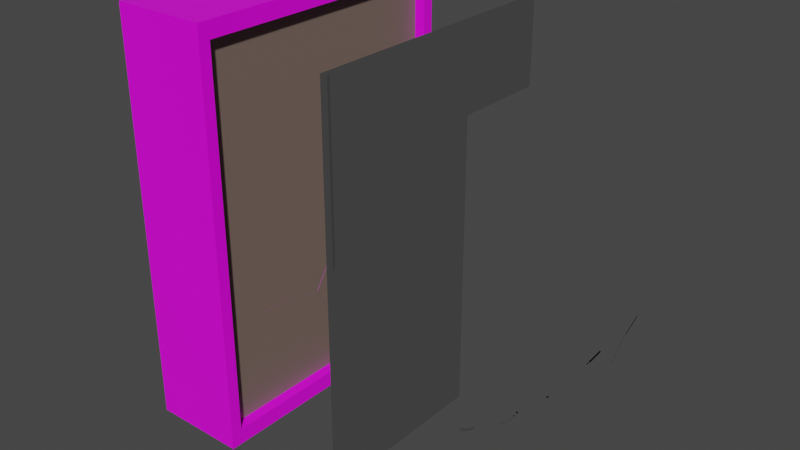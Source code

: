 # Source: Glass_Broken.blend  (saved by Blender 2.90.8; exported with 4.5.12 LTS)
import bpy
from mathutils import Matrix  # noqa: F401  (used for matrix-valued properties, if any)

bpy.ops.wm.read_factory_settings(use_empty=True)
scene = bpy.context.scene
scene.name = 'Scene'

# ---- collections
col_collection = bpy.data.collections.new('Collection'); scene.collection.children.link(col_collection)

# ---- images (referenced by path relative to the original .blend; pixels are not part of the script)
import os
ASSET_DIR = os.environ.get("B2B_ASSET_DIR", "")  # directory of the original .blend (textures are referenced by path, not embedded)
HERE = os.path.dirname(os.path.abspath(__file__))  # packed textures are extracted next to this script under _unpacked/

def load_image(name, relpath, width, height, colorspace="sRGB"):
    """Load a texture the original file referenced (path relative to the .blend, or extracted next to this script)."""
    p = next((c for c in (os.path.join(HERE, relpath), os.path.join(ASSET_DIR, relpath)) if relpath and os.path.exists(c)), "")
    if p:
        img = bpy.data.images.load(p, check_existing=True)
        img.name = name
    else:  # same state as the original file: an image datablock whose file is absent (Cycles renders it pink)
        img = bpy.data.images.new(name, width, height)
        img.source = "FILE"
        img.filepath = "//" + (relpath or name)
    img.colorspace_settings.name = colorspace
    return img
img_madeirabranca_jpg = load_image('madeirabranca.jpg', 'madeirabranca.jpg', 1024, 1024, 'sRGB')
img_7_png = load_image('7.png', '7.png', 1024, 1024, 'sRGB')
img_madeirabranca_jpg_001 = load_image('madeirabranca.jpg.001', 'madeirabranca.jpg', 1024, 1024, 'sRGB')
img_7_png_001 = load_image('7.png.001', '7.png', 1024, 1024, 'sRGB')

# ---- materials (node trees are filled in below, after node groups)
mat_material = bpy.data.materials.new('Material')
mat_material.alpha_threshold = 0.0
mat_material.use_transparent_shadow = False
mat_material.line_color = (0.0, 0.0, 0.0, 1.0)
mat_material_002 = bpy.data.materials.new('Material.002')
mat_material_002.alpha_threshold = 0.0
mat_material_002.use_transparent_shadow = False
mat_material_002.line_color = (0.0, 0.0, 0.0, 1.0)
mat_material_003 = bpy.data.materials.new('Material.003')
mat_material_003.use_transparent_shadow = False
mat_material_006 = bpy.data.materials.new('Material.006')
mat_material_006.alpha_threshold = 0.0
mat_material_006.use_transparent_shadow = False
mat_material_006.line_color = (0.0, 0.0, 0.0, 1.0)
mat_material_005 = bpy.data.materials.new('Material.005')
mat_material_005.alpha_threshold = 0.0
mat_material_005.use_transparent_shadow = False
mat_material_005.line_color = (0.0, 0.0, 0.0, 1.0)
mat_material_004 = bpy.data.materials.new('Material.004')
mat_material_004.use_transparent_shadow = False
mat_material_001 = bpy.data.materials.new('Material.001')
mat_material_001.alpha_threshold = 0.0
mat_material_001.use_transparent_shadow = False
mat_material_001.line_color = (0.0, 0.0, 0.0, 1.0)

# ---- material node trees
mat_material.use_nodes = True; mat_material.node_tree.nodes.clear()
_N = mat_material.node_tree.nodes; _L = mat_material.node_tree.links
n0 = _N.new('ShaderNodeOutputMaterial'); n0.name = 'Material Output'; n0.location = (300, 300)
n1 = _N.new('ShaderNodeBsdfPrincipled'); n1.name = 'Principled BSDF'; n1.location = (10, 300)
n1.distribution = 'GGX'
n1.subsurface_method = 'BURLEY'
n1.inputs[2].default_value = 0.4
n1.inputs[3].default_value = 1.45
n1.inputs[27].default_value = (0.0, 0.0, 0.0, 1.0)
n1.inputs[28].default_value = 1.0
n2 = _N.new('ShaderNodeTexImage'); n2.name = 'Image Texture'; n2.location = (-306, 287)
n2.image = img_madeirabranca_jpg
_L.new(n1.outputs[0], n0.inputs[0])
_L.new(n2.outputs[0], n1.inputs[0])
n0.is_active_output = True
mat_material_002.use_nodes = True; mat_material_002.node_tree.nodes.clear()
_N = mat_material_002.node_tree.nodes; _L = mat_material_002.node_tree.links
n0 = _N.new('ShaderNodeOutputMaterial'); n0.name = 'Material Output'; n0.location = (300, 300)
n1 = _N.new('ShaderNodeBsdfPrincipled'); n1.name = 'Principled BSDF'; n1.location = (10, 300)
n1.distribution = 'GGX'
n1.subsurface_method = 'BURLEY'
n1.inputs[0].default_value = (0.1902, 0.1388, 0.1137, 1.0)
n1.inputs[2].default_value = 0.48
n1.inputs[3].default_value = 1.45
n1.inputs[27].default_value = (0.0, 0.0, 0.0, 1.0)
n1.inputs[28].default_value = 1.0
_L.new(n1.outputs[0], n0.inputs[0])
n0.is_active_output = True
mat_material_003.use_nodes = True; mat_material_003.node_tree.nodes.clear()
_N = mat_material_003.node_tree.nodes; _L = mat_material_003.node_tree.links
n0 = _N.new('ShaderNodeOutputMaterial'); n0.name = 'Material Output'; n0.location = (464, 325)
n1 = _N.new('ShaderNodeTexImage'); n1.name = 'Image Texture'; n1.location = (-15, 400)
n1.image = img_7_png
n2 = _N.new('ShaderNodeBsdfAnisotropic'); n2.name = 'Glossy BSDF'; n2.location = (293, 386)
n2.distribution = 'GGX'
n2.inputs[1].default_value = 0.0
_L.new(n2.outputs[0], n0.inputs[0])
_L.new(n1.outputs[1], n2.inputs[0])
n0.is_active_output = True
mat_material_006.use_nodes = True; mat_material_006.node_tree.nodes.clear()
_N = mat_material_006.node_tree.nodes; _L = mat_material_006.node_tree.links
n0 = _N.new('ShaderNodeOutputMaterial'); n0.name = 'Material Output'; n0.location = (300, 300)
n1 = _N.new('ShaderNodeBsdfPrincipled'); n1.name = 'Principled BSDF'; n1.location = (10, 300)
n1.distribution = 'GGX'
n1.subsurface_method = 'BURLEY'
n1.inputs[2].default_value = 0.4
n1.inputs[3].default_value = 1.45
n1.inputs[27].default_value = (0.0, 0.0, 0.0, 1.0)
n1.inputs[28].default_value = 1.0
n2 = _N.new('ShaderNodeTexImage'); n2.name = 'Image Texture'; n2.location = (-306, 287)
n2.image = img_madeirabranca_jpg_001
_L.new(n1.outputs[0], n0.inputs[0])
_L.new(n2.outputs[0], n1.inputs[0])
n0.is_active_output = True
mat_material_005.use_nodes = True; mat_material_005.node_tree.nodes.clear()
_N = mat_material_005.node_tree.nodes; _L = mat_material_005.node_tree.links
n0 = _N.new('ShaderNodeOutputMaterial'); n0.name = 'Material Output'; n0.location = (300, 300)
n1 = _N.new('ShaderNodeBsdfPrincipled'); n1.name = 'Principled BSDF'; n1.location = (10, 300)
n1.distribution = 'GGX'
n1.subsurface_method = 'BURLEY'
n1.inputs[0].default_value = (0.1902, 0.1388, 0.1137, 1.0)
n1.inputs[2].default_value = 0.48
n1.inputs[3].default_value = 1.45
n1.inputs[27].default_value = (0.0, 0.0, 0.0, 1.0)
n1.inputs[28].default_value = 1.0
_L.new(n1.outputs[0], n0.inputs[0])
n0.is_active_output = True
mat_material_004.use_nodes = True; mat_material_004.node_tree.nodes.clear()
_N = mat_material_004.node_tree.nodes; _L = mat_material_004.node_tree.links
n0 = _N.new('ShaderNodeOutputMaterial'); n0.name = 'Material Output'; n0.location = (464, 325)
n1 = _N.new('ShaderNodeTexImage'); n1.name = 'Image Texture'; n1.location = (-15, 400)
n1.image = img_7_png_001
n2 = _N.new('ShaderNodeBsdfAnisotropic'); n2.name = 'Glossy BSDF'; n2.location = (293, 386)
n2.distribution = 'GGX'
n2.inputs[1].default_value = 0.0
_L.new(n2.outputs[0], n0.inputs[0])
_L.new(n1.outputs[1], n2.inputs[0])
n0.is_active_output = True
mat_material_001.use_nodes = True; mat_material_001.node_tree.nodes.clear()
_N = mat_material_001.node_tree.nodes; _L = mat_material_001.node_tree.links
n0 = _N.new('ShaderNodeOutputMaterial'); n0.name = 'Material Output'; n0.location = (300, 300)
n1 = _N.new('ShaderNodeBsdfAnisotropic'); n1.name = 'Glossy BSDF'; n1.location = (10, 300)
n1.distribution = 'GGX'
n1.inputs[1].default_value = 0.0
_L.new(n1.outputs[0], n0.inputs[0])
n0.is_active_output = True

# ---- world
world_world = bpy.data.worlds.new('World'); scene.world = world_world
world_world.use_nodes = True; world_world.node_tree.nodes.clear()
_N = world_world.node_tree.nodes; _L = world_world.node_tree.links
n0 = _N.new('ShaderNodeOutputWorld'); n0.name = 'World Output'; n0.location = (300, 300)
n1 = _N.new('ShaderNodeBackground'); n1.name = 'Background'; n1.location = (10, 300)
n1.inputs[0].default_value = (0.05088, 0.05088, 0.05088, 1.0)
_L.new(n1.outputs[0], n0.inputs[0])
n0.is_active_output = True
world_world.color = (0.05088, 0.05088, 0.05088)
world_world.use_sun_shadow = False
world_world.sun_shadow_jitter_overblur = 0.0

# ---- meshes
me_cube = bpy.data.meshes.new('Cube')
me_cube.from_pydata([(1.0, 0.9208, 0.9208), (1.0, 0.9208, -0.9208), (1.0, -0.9208, 0.9208), (1.0, -0.9208, -0.9208), (-1.0, 1.0, 1.0), (-1.0, 1.0, -1.0), (-1.0, -1.0, 1.0), (-1.0, -1.0, -1.0), (1.0, 1.0, 1.0), (1.0, 1.0, -1.0), (1.0, -1.0, 1.0), (1.0, -1.0, -1.0), (0.7708, 0.9208, 0.9208), (0.8541, 0.9208, -0.9208), (0.7708, -0.9208, 0.9208), (0.7708, -0.9208, -0.9208), (0.7708, -0.9208, -0.299), (0.7708, 0.9208, -0.4212), (0.7708, -0.5653, -0.4149), (0.7708, -0.426, -0.4123), (0.7708, -0.1007, -0.471), (0.7708, 0.04528, -0.3099), (0.7708, 0.2098, -0.4482), (0.7708, 0.337, -0.4631), (0.7708, 0.4983, -0.45), (0.7708, 0.6193, -0.5774), (0.7708, 0.7705, -0.4797), (0.7708, 0.5635, -0.9208), (0.7708, 0.07713, -0.7348), (0.7708, 0.4074, -0.7573), (0.7737, 0.9208, -0.4212), (0.7737, 0.9208, -0.9208), (0.7737, 0.5635, -0.9208), (0.7737, -0.1007, -0.471), (0.7737, 0.04528, -0.3099), (0.7737, 0.2098, -0.4482), (0.7737, 0.337, -0.4631), (0.7737, 0.4983, -0.45), (0.7737, 0.6193, -0.5774), (0.7737, 0.7705, -0.4797), (0.7737, 0.07713, -0.7348), (0.7737, 0.4074, -0.7573), (0.7708, -0.9208, -0.3169), (0.7708, -0.09407, -0.4807), (0.7708, -0.4293, -0.4245), (0.7708, -0.5718, -0.4279), (0.7697, -0.9208, -0.299), (0.7697, -0.5653, -0.4149), (0.7697, -0.426, -0.4123), (0.7697, -0.1007, -0.471), (0.7697, -0.9208, -0.3169), (0.7697, -0.09407, -0.4807), (0.7697, -0.4293, -0.4245), (0.7697, -0.5718, -0.4279)], [], [(8, 4, 6, 10), (11, 10, 6, 7), (7, 6, 4, 5), (5, 9, 11, 7), (0, 2, 14, 12), (5, 4, 8, 9), (0, 1, 9, 8), (3, 2, 10, 11), (2, 0, 8, 10), (1, 3, 11, 9), (29, 27, 32, 41), (1, 0, 12, 17, 13), (3, 1, 13, 27, 15), (2, 3, 15, 42, 16, 14), (16, 18, 19, 20, 21, 22, 23, 24, 25, 26, 17, 12, 14), (27, 29, 28, 43, 44, 45, 42, 15), (31, 30, 39, 38, 37, 36, 35, 34, 33, 40, 41, 32), (21, 20, 33, 34), (27, 13, 31, 32), (13, 17, 30, 31), (25, 24, 37, 38), (22, 21, 34, 35), (26, 25, 38, 39), (23, 22, 35, 36), (28, 29, 41, 40), (17, 26, 39, 30), (24, 23, 36, 37), (50, 53, 52, 51, 49, 48, 47, 46), (42, 45, 53, 50), (44, 43, 51, 52), (16, 42, 50, 46), (20, 19, 48, 49), (18, 16, 46, 47), (45, 44, 52, 53), (19, 18, 47, 48)])
me_cube.polygons.foreach_set('material_index', [0, 0, 0, 0, 0, 0, 0, 0, 0, 0, 0, 0, 0, 0, 2, 2, 2, 0, 0, 0, 0, 0, 0, 0, 0, 0, 0, 2, 0, 0, 0, 0, 0, 0, 0])
_uv = me_cube.uv_layers.new(name='UVMap')
_uv.uv.foreach_set('vector', [9.813e-05, 9.853e-05, 0.9632, 9.813e-05, 0.9632, 0.9999, 9.823e-05, 0.9999, 9.813e-05, 0.9999, 9.823e-05, 9.813e-05, 0.9632, 9.83e-05, 0.9632, 0.9999, 0.375, 0.0, 0.625, 0.0, 0.625, 0.25, 0.375, 0.25, 9.813e-05, 9.826e-05, 0.9632, 9.813e-05, 0.9632, 0.9999, 9.82e-05, 0.9999, 0.07633, 2.762e-05, 0.07633, 1.0, 2.762e-05, 1.0, 2.795e-05, 2.766e-05, 0.9632, 9.826e-05, 0.9632, 0.9999, 9.813e-05, 0.9999, 9.82e-05, 9.813e-05, 1.953e-05, 0.9604, 1.996e-05, 0.0396, 0.03815, 1.953e-05, 0.03815, 1.0, 1.953e-05, 0.9604, 2.003e-05, 0.0396, 0.03815, 1.953e-05, 0.03815, 1.0, 1.953e-05, 0.9604, 1.986e-05, 0.0396, 0.03815, 1.953e-05, 0.03815, 1.0, 1.953e-05, 0.9604, 1.996e-05, 0.0396, 0.03815, 1.953e-05, 0.03815, 1.0, 0.4053, 0.5741, 0.3849, 0.5546, 0.3849, 0.5546, 0.4053, 0.5741, 1.0, 0.08224, 2.867e-05, 0.08224, 2.867e-05, 2.867e-05, 0.7287, 2.901e-05, 1.0, 2.894e-05, 0.07633, 2.762e-05, 0.07633, 1.0, 2.788e-05, 1.0, 2.788e-05, 0.8059, 2.762e-05, 2.777e-05, 2.761e-05, 1.0, 2.805e-05, 0.0009113, 0.07273, 2.761e-05, 0.07626, 0.3125, 0.07626, 0.3383, 0.07626, 1.0, 0.4626, 0.7401, 0.4481, 0.6957, 0.4485, 0.6783, 0.4411, 0.6376, 0.4613, 0.6193, 0.444, 0.5988, 0.4421, 0.5829, 0.4438, 0.5627, 0.4278, 0.5476, 0.44, 0.5287, 0.4473, 0.5099, 0.6151, 0.5099, 0.6151, 0.7401, 0.9547, 0.09865, 0.8461, 0.2465, 0.6163, 0.2669, 0.4972, 0.4968, 0.264, 0.5476, 0.1648, 0.5445, 0.02373, 0.645, 0.02373, 0.09865, 0.04217, 7.107e-05, 0.5053, 0.05893, 0.4333, 0.1914, 0.325, 0.32, 0.4288, 0.4472, 0.3977, 0.5952, 0.3966, 0.7148, 0.5053, 0.8836, 0.3389, 0.9999, 0.1152, 0.804, 0.1332, 0.4953, 7.107e-05, 0.3313, 0.4613, 0.6193, 0.4411, 0.6376, 0.4411, 0.6376, 0.4613, 0.6193, 0.3849, 0.5546, 0.3849, 0.5099, 0.3849, 0.5099, 0.3849, 0.5546, 0.3849, 0.5099, 0.4473, 0.5099, 0.4473, 0.5099, 0.3849, 0.5099, 0.4278, 0.5476, 0.4438, 0.5627, 0.4438, 0.5627, 0.4278, 0.5476, 0.444, 0.5988, 0.4613, 0.6193, 0.4613, 0.6193, 0.444, 0.5988, 0.44, 0.5287, 0.4278, 0.5476, 0.4278, 0.5476, 0.44, 0.5287, 0.4421, 0.5829, 0.444, 0.5988, 0.444, 0.5988, 0.4421, 0.5829, 0.4081, 0.6154, 0.4053, 0.5741, 0.4053, 0.5741, 0.4081, 0.6154, 0.4473, 0.5099, 0.44, 0.5287, 0.44, 0.5287, 0.4473, 0.5099, 0.4438, 0.5627, 0.4421, 0.5829, 0.4421, 0.5829, 0.4438, 0.5627, 0.4604, 0.7401, 0.4465, 0.6965, 0.4469, 0.6787, 0.4399, 0.6368, 0.4411, 0.6376, 0.4485, 0.6783, 0.4481, 0.6957, 0.4626, 0.7401, 0.4604, 0.7401, 0.4465, 0.6965, 0.4465, 0.6965, 0.4604, 0.7401, 0.4469, 0.6787, 0.4399, 0.6368, 0.4399, 0.6368, 0.4469, 0.6787, 0.4626, 0.7401, 0.4604, 0.7401, 0.4604, 0.7401, 0.4626, 0.7401, 0.4411, 0.6376, 0.4485, 0.6783, 0.4485, 0.6783, 0.4411, 0.6376, 0.4481, 0.6957, 0.4626, 0.7401, 0.4626, 0.7401, 0.4481, 0.6957, 0.4465, 0.6965, 0.4469, 0.6787, 0.4469, 0.6787, 0.4465, 0.6965, 0.4485, 0.6783, 0.4481, 0.6957, 0.4481, 0.6957, 0.4485, 0.6783])
me_cube.materials.append(mat_material)
me_cube.materials.append(None)
me_cube.materials.append(mat_material_002)
me_cube.materials.append(mat_material_003)
me_cube.use_remesh_preserve_volume = False
me_cube.use_remesh_preserve_attributes = False
me_cube.use_mirror_vertex_groups = False
me_cube.update()
me_cube_002 = bpy.data.meshes.new('Cube.002')
me_cube_002.from_pydata([(-0.05154, 0.4711, -0.3348), (-0.05154, 0.4711, 0.1649), (-0.05154, -0.5504, 0.1151), (-0.05154, -0.4044, 0.2762), (-0.05154, -0.2399, 0.1379), (-0.05154, -0.1128, 0.123), (-0.05154, 0.04855, 0.1361), (-0.05154, 0.1696, 0.008718), (-0.05154, 0.3207, 0.1064), (-0.05154, 0.1138, -0.3348), (-0.05154, -0.3726, -0.1488), (-0.05154, -0.04236, -0.1713), (0.04917, 0.4711, 0.1649), (0.04917, 0.4711, -0.3348), (0.04917, 0.1138, -0.3348), (0.04917, -0.5504, 0.1151), (0.04917, -0.4044, 0.2762), (0.04917, -0.2399, 0.1379), (0.04917, -0.1128, 0.123), (0.04917, 0.04855, 0.1361), (0.04917, 0.1696, 0.008718), (0.04917, 0.3207, 0.1064), (0.04917, -0.3726, -0.1488), (0.04917, -0.04236, -0.1713)], [], [(0, 9, 11, 10, 2, 3, 4, 5, 6, 7, 8, 1), (13, 12, 21, 20, 19, 18, 17, 16, 15, 22, 23, 14), (7, 6, 19, 20), (4, 3, 16, 17), (10, 11, 23, 22), (0, 1, 12, 13), (8, 7, 20, 21), (5, 4, 17, 18), (11, 9, 14, 23), (9, 0, 13, 14), (1, 8, 21, 12), (6, 5, 18, 19), (3, 2, 15, 16), (2, 10, 22, 15)])
_uv = me_cube_002.uv_layers.new(name='UVMap')
_uv.uv.foreach_set('vector', [0.3849, 0.5099, 0.3849, 0.5546, 0.4053, 0.5741, 0.4081, 0.6154, 0.4411, 0.6376, 0.4613, 0.6193, 0.444, 0.5988, 0.4421, 0.5829, 0.4438, 0.5627, 0.4278, 0.5476, 0.44, 0.5287, 0.4473, 0.5099, 1.378, 0.2011, 1.322, 0.6371, 1.197, 0.5694, 1.076, 0.4674, 0.9566, 0.5652, 0.8172, 0.5358, 0.7046, 0.5348, 0.5457, 0.6371, 0.4362, 0.4804, 0.6206, 0.2698, 0.9113, 0.2868, 1.066, 0.1615, 0.4278, 0.5476, 0.4438, 0.5627, 0.4438, 0.5627, 0.4278, 0.5476, 0.444, 0.5988, 0.4613, 0.6193, 0.4613, 0.6193, 0.444, 0.5988, 0.4081, 0.6154, 0.4053, 0.5741, 0.4053, 0.5741, 0.4081, 0.6154, 0.3849, 0.5099, 0.4473, 0.5099, 0.4473, 0.5099, 0.3849, 0.5099, 0.44, 0.5287, 0.4278, 0.5476, 0.4278, 0.5476, 0.44, 0.5287, 0.4421, 0.5829, 0.444, 0.5988, 0.444, 0.5988, 0.4421, 0.5829, 0.4455, 6.674e-05, 0.4455, 0.9999, 6.674e-05, 0.9999, 6.68e-05, 6.674e-05, 0.3849, 0.5546, 0.3849, 0.5099, 0.3849, 0.5099, 0.3849, 0.5546, 0.4473, 0.5099, 0.44, 0.5287, 0.44, 0.5287, 0.4473, 0.5099, 0.4438, 0.5627, 0.4421, 0.5829, 0.4421, 0.5829, 0.4438, 0.5627, 0.4613, 0.6193, 0.4411, 0.6376, 0.4411, 0.6376, 0.4613, 0.6193, 0.4411, 0.6376, 0.4081, 0.6154, 0.4081, 0.6154, 0.4411, 0.6376])
me_cube_002.materials.append(mat_material_003)
me_cube_002.use_remesh_preserve_volume = False
me_cube_002.use_remesh_preserve_attributes = False
me_cube_002.use_mirror_vertex_groups = False
me_cube_002.update()
me_cube_001 = bpy.data.meshes.new('Cube.001')
me_cube_001.from_pydata([(-3.382, 0.9208, -0.4212), (-3.382, -0.9208, -0.299), (-3.382, 0.04528, -0.3099), (-3.382, -0.1007, -0.471), (-3.382, -0.426, -0.4123), (-3.382, -0.5653, -0.4149), (-3.382, -0.9208, 0.9208), (-3.382, 0.9208, 0.9208), (-3.382, -0.9208, -0.9208), (-3.382, -0.9208, -0.3169), (-3.382, -0.5718, -0.4279), (-3.382, -0.4293, -0.4245), (-3.382, 0.4074, -0.7573), (-3.382, 0.07713, -0.7348), (-3.382, -0.09407, -0.4807), (-3.382, 0.5635, -0.9208), (-3.382, 0.7705, -0.4797), (-3.382, 0.6193, -0.5774), (-3.382, 0.4983, -0.45), (-3.382, 0.337, -0.4631), (-3.382, 0.2098, -0.4482), (-3.531, 0.9208, 0.9208), (-3.531, -0.9208, 0.9208), (-3.531, -0.9208, -0.9208), (-3.531, -0.9208, -0.299), (-3.531, 0.9208, -0.4212), (-3.531, -0.5653, -0.4149), (-3.531, -0.426, -0.4123), (-3.531, -0.1007, -0.471), (-3.531, 0.04528, -0.3099), (-3.531, 0.2098, -0.4482), (-3.531, 0.337, -0.4631), (-3.531, 0.4983, -0.45), (-3.531, 0.6193, -0.5774), (-3.531, 0.7705, -0.4797), (-3.531, 0.5635, -0.9208), (-3.531, 0.07713, -0.7348), (-3.531, 0.4074, -0.7573), (-3.531, -0.9208, -0.3169), (-3.531, -0.09407, -0.4807), (-3.531, -0.4293, -0.4245), (-3.531, -0.5718, -0.4279)], [], [(23, 35, 15, 8), (15, 12, 13, 14, 11, 10, 9, 8), (1, 5, 4, 3, 2, 20, 19, 18, 17, 16, 0, 7, 6), (27, 28, 3, 4), (34, 25, 0, 16), (41, 38, 9, 10), (26, 27, 4, 5), (33, 34, 16, 17), (40, 41, 10, 11), (24, 26, 5, 1), (32, 33, 17, 18), (39, 40, 11, 14), (25, 21, 7, 0), (31, 32, 18, 19), (35, 37, 12, 15), (22, 24, 1, 6), (30, 31, 19, 20), (37, 36, 13, 12), (21, 22, 6, 7), (29, 30, 20, 2), (36, 39, 14, 13), (38, 23, 8, 9), (28, 29, 2, 3), (24, 22, 21, 25, 34, 33, 32, 31, 30, 29, 28, 27, 26), (35, 23, 38, 41, 40, 39, 36, 37)])
me_cube_001.polygons.foreach_set('material_index', [3, 3, 3, 3, 3, 3, 3, 3, 3, 3, 3, 3, 3, 3, 3, 3, 3, 3, 3, 3, 3, 3, 3, 3, 3])
_uv = me_cube_001.uv_layers.new(name='UVMap')
_uv.uv.foreach_set('vector', [0.02373, 0.09865, 0.9547, 0.09865, 0.9547, 0.09865, 0.02373, 0.09865, 0.9547, 0.09865, 0.8461, 0.2465, 0.6163, 0.2669, 0.4972, 0.4968, 0.264, 0.5476, 0.1648, 0.5445, 0.02373, 0.645, 0.02373, 0.09865, 0.4626, 0.7401, 0.4481, 0.6957, 0.4485, 0.6783, 0.4411, 0.6376, 0.4613, 0.6193, 0.444, 0.5988, 0.4421, 0.5829, 0.4438, 0.5627, 0.4278, 0.5476, 0.44, 0.5287, 0.4473, 0.5099, 0.6151, 0.5099, 0.6151, 0.7401, 0.4485, 0.6783, 0.4411, 0.6376, 0.4411, 0.6376, 0.4485, 0.6783, 0.44, 0.5287, 0.4473, 0.5099, 0.4473, 0.5099, 0.44, 0.5287, 0.1648, 0.5445, 0.02373, 0.645, 0.02373, 0.645, 0.1648, 0.5445, 0.4481, 0.6957, 0.4485, 0.6783, 0.4485, 0.6783, 0.4481, 0.6957, 0.4278, 0.5476, 0.44, 0.5287, 0.44, 0.5287, 0.4278, 0.5476, 0.264, 0.5476, 0.1648, 0.5445, 0.1648, 0.5445, 0.264, 0.5476, 0.4626, 0.7401, 0.4481, 0.6957, 0.4481, 0.6957, 0.4626, 0.7401, 0.4438, 0.5627, 0.4278, 0.5476, 0.4278, 0.5476, 0.4438, 0.5627, 0.4972, 0.4968, 0.264, 0.5476, 0.264, 0.5476, 0.4972, 0.4968, 0.4473, 0.5099, 0.6151, 0.5099, 0.6151, 0.5099, 0.4473, 0.5099, 0.4421, 0.5829, 0.4438, 0.5627, 0.4438, 0.5627, 0.4421, 0.5829, 0.9547, 0.09865, 0.8461, 0.2465, 0.8461, 0.2465, 0.9547, 0.09865, 0.6151, 0.7401, 0.4626, 0.7401, 0.4626, 0.7401, 0.6151, 0.7401, 0.444, 0.5988, 0.4421, 0.5829, 0.4421, 0.5829, 0.444, 0.5988, 0.8461, 0.2465, 0.6163, 0.2669, 0.6163, 0.2669, 0.8461, 0.2465, 0.6151, 0.5099, 0.6151, 0.7401, 0.6151, 0.7401, 0.6151, 0.5099, 0.4613, 0.6193, 0.444, 0.5988, 0.444, 0.5988, 0.4613, 0.6193, 0.6163, 0.2669, 0.4972, 0.4968, 0.4972, 0.4968, 0.6163, 0.2669, 0.02373, 0.645, 0.02373, 0.09865, 0.02373, 0.09865, 0.02373, 0.645, 0.4411, 0.6376, 0.4613, 0.6193, 0.4613, 0.6193, 0.4411, 0.6376, 0.4626, 0.7401, 0.6151, 0.7401, 0.6151, 0.5099, 0.4473, 0.5099, 0.44, 0.5287, 0.4278, 0.5476, 0.4438, 0.5627, 0.4421, 0.5829, 0.444, 0.5988, 0.4613, 0.6193, 0.4411, 0.6376, 0.4485, 0.6783, 0.4481, 0.6957, 0.9547, 0.09865, 0.02373, 0.09865, 0.02373, 0.645, 0.1648, 0.5445, 0.264, 0.5476, 0.4972, 0.4968, 0.6163, 0.2669, 0.8461, 0.2465])
me_cube_001.materials.append(mat_material_006)
me_cube_001.materials.append(None)
me_cube_001.materials.append(mat_material_005)
me_cube_001.materials.append(mat_material_004)
me_cube_001.use_remesh_preserve_volume = False
me_cube_001.use_remesh_preserve_attributes = False
me_cube_001.use_mirror_vertex_groups = False
me_cube_001.update()
me_cube_003 = bpy.data.meshes.new('Cube.003')
me_cube_003.from_pydata([(-1.0, -1.0, -1.0), (-1.0, -1.0, 1.0), (-1.0, 1.0, -1.0), (-1.0, 1.0, 1.0), (1.0, -1.0, -1.0), (1.0, -1.0, 1.0), (1.0, 1.0, -1.0), (1.0, 1.0, 1.0)], [], [(0, 1, 3, 2), (2, 3, 7, 6), (6, 7, 5, 4), (4, 5, 1, 0), (2, 6, 4, 0), (7, 3, 1, 5)])
_uv = me_cube_003.uv_layers.new(name='UVMap')
_uv.uv.foreach_set('vector', [0.375, 0.0, 0.625, 0.0, 0.625, 0.25, 0.375, 0.25, 0.375, 0.25, 0.625, 0.25, 0.625, 0.5, 0.375, 0.5, 0.375, 0.5, 0.625, 0.5, 0.625, 0.75, 0.375, 0.75, 0.375, 0.75, 0.625, 0.75, 0.625, 1.0, 0.375, 1.0, 0.125, 0.5, 0.375, 0.5, 0.375, 0.75, 0.125, 0.75, 0.625, 0.5, 0.875, 0.5, 0.875, 0.75, 0.625, 0.75])
me_cube_003.materials.append(mat_material_001)
me_cube_003.use_remesh_fix_poles = True
me_cube_003.use_remesh_preserve_attributes = False
me_cube_003.use_mirror_vertex_groups = False
me_cube_003.update()

# ---- objects
ob_cube = bpy.data.objects.new('Cube', me_cube)
ob_cube_001 = bpy.data.objects.new('Cube.001', me_cube_002)
ob_cube_002 = bpy.data.objects.new('Cube.002', me_cube_001)
ob_cube_003 = bpy.data.objects.new('Cube.003', me_cube_003)

# ---- transforms, parenting, visibility, modifiers, constraints
ob_cube.location = (0.0, 0.0, 2.489)
ob_cube.scale = (0.414, 1.259, 1.77)
ob_cube.lock_rotations_4d = False
ob_cube.empty_display_type = 'ARROWS'
ob_cube.lineart.crease_threshold = 0.0
ob_cube_001.location = (2.63, 0.5554, 1.44)
ob_cube_001.scale = (0.414, 1.259, 1.77)
ob_cube_001.lock_rotations_4d = False
ob_cube_001.empty_display_type = 'ARROWS'
ob_cube_001.lineart.crease_threshold = 0.0
ob_cube_002.location = (4.042, 0.0, 2.489)
ob_cube_002.scale = (0.414, 1.259, 1.77)
ob_cube_002.lock_rotations_4d = False
ob_cube_002.empty_display_type = 'ARROWS'
ob_cube_002.lineart.crease_threshold = 0.0
ob_cube_003.location = (1.461, 0.0, 2.481)
ob_cube_003.scale = (0.03012, 1.155, 1.627)
ob_cube_003.lineart.crease_threshold = 0.0

# ---- collection membership
col_collection.objects.link(ob_cube)
col_collection.objects.link(ob_cube_001)
col_collection.objects.link(ob_cube_002)
col_collection.objects.link(ob_cube_003)

# ---- scene / render settings (as saved in the file)
scene.frame_start = 1; scene.frame_end = 250; scene.frame_set(1)
scene.render.engine = 'BLENDER_EEVEE_NEXT'
scene.cycles.use_denoising = False
scene.cycles.samples = 128
scene.cycles.sampling_pattern = 'TABULATED_SOBOL'
scene.cycles.use_adaptive_sampling = False
scene.cycles.use_light_tree = False
scene.view_settings.view_transform = 'Filmic'
bpy.context.view_layer.update()

# ---- added for rendering (the .blend has no active camera and no usable light): camera, sun
cam_auto = bpy.data.cameras.new('AutoCamera')
cam_auto.lens = 50.0
cam_auto.sensor_width = 36.0
cam_auto.clip_end = 1000.0
ob_auto_camera = bpy.data.objects.new('AutoCamera', cam_auto)
scene.collection.objects.link(ob_auto_camera)
ob_auto_camera.location = (6.0362, -5.90154, 6.42384)
ob_auto_camera.rotation_euler = (1.09748, -7.21219e-08, 0.694738)
scene.camera = ob_auto_camera
light_auto_sun = bpy.data.lights.new('AutoSun', 'SUN')
light_auto_sun.energy = 3.0
light_auto_sun.angle = 0.0523599
ob_auto_sun = bpy.data.objects.new('AutoSun', light_auto_sun)
scene.collection.objects.link(ob_auto_sun)
ob_auto_sun.rotation_euler = (0.872665, 0.174533, 0.523599)
bpy.context.view_layer.update()
